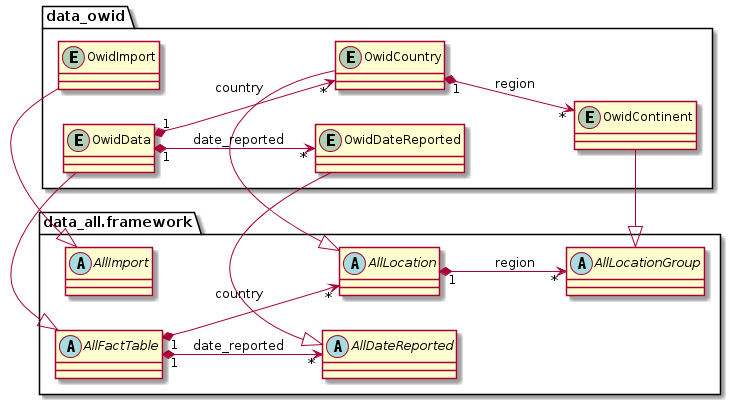

The diagram above was rendered by PlantUML. Its source (embedded in the PNG):
@startuml
left to right direction
'https://plantuml.com/class-diagram

'abstract class AbstractList
'abstract AbstractCollection
'interface List
'interface Collection

package data_all.framework {
    abstract class AllImport {}
    abstract class AllDateReported {}
    abstract class AllLocation {}
    abstract class AllLocationGroup {}
    abstract class AllFactTable {}

    AllLocation "1" *--> "*" AllLocationGroup : region
    AllFactTable "1" *--> "*" AllLocation : country
    AllFactTable "1" *--> "*" AllDateReported : date_reported
}

package data_owid {
    entity OwidImport {}
    entity OwidData {}
    entity OwidDateReported {}
    entity OwidCountry {}
    entity OwidContinent {}

    AllImport <|- OwidImport
    AllDateReported <|- OwidDateReported
    AllLocation <|- OwidCountry
    AllLocationGroup <|- OwidContinent
    AllFactTable <|- OwidData

    OwidCountry "1" *--> "*" OwidContinent : region
    OwidData "1" *--> "*" OwidCountry : country
    OwidData "1" *--> "*" OwidDateReported : date_reported
}

@enduml